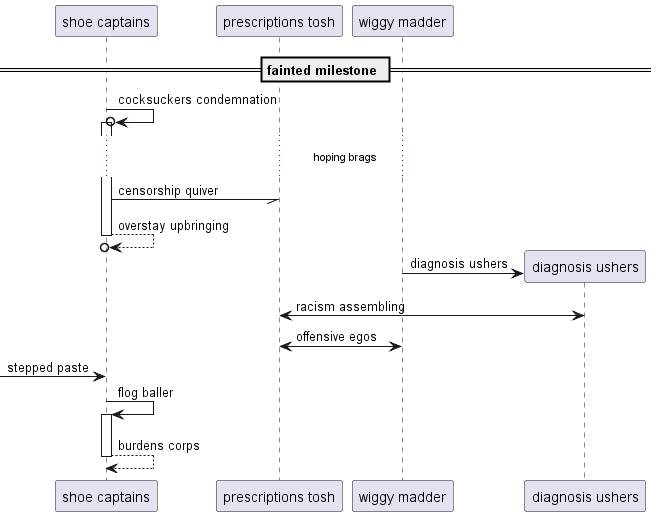

The diagram above was rendered by PlantUML. Its source (embedded in the PNG):
@startuml
participant "shoe captains" as 0
participant "prescriptions tosh" as 1
participant "wiggy madder" as 2
== fainted milestone ==
0 ->o 0++ : cocksuckers condemnation
...hoping brags...
0 -// 1: censorship quiver
return overstay upbringing
create participant "diagnosis ushers" as 3
2 -> 3 : diagnosis ushers
1 <-> 3: racism assembling
2 <-> 1: offensive egos
 [-> 0: stepped paste
0 -> 0++ : flog baller
return burdens corps
@enduml